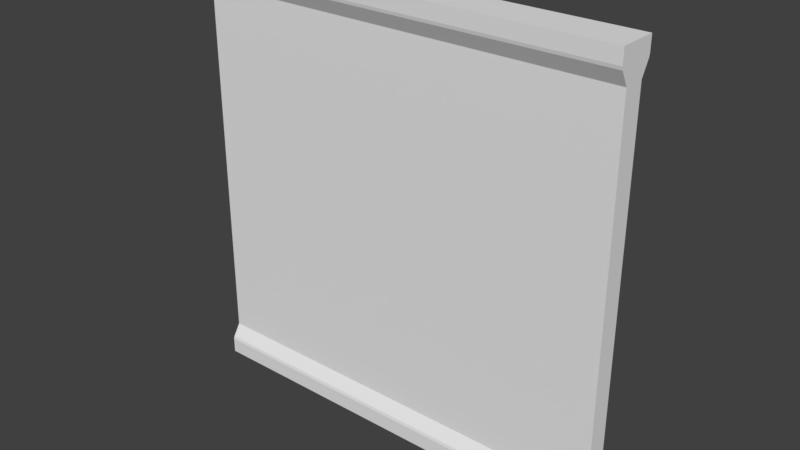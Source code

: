 # Source: Wall.blend  (saved by Blender 2.79.0; exported with 4.5.12 LTS)
import bpy
from mathutils import Matrix  # noqa: F401  (used for matrix-valued properties, if any)

bpy.ops.wm.read_factory_settings(use_empty=True)
scene = bpy.context.scene
scene.name = 'Scene'

# ---- collections
col_collection_1 = bpy.data.collections.new('Collection 1'); scene.collection.children.link(col_collection_1)

# ---- materials (node trees are filled in below, after node groups)
mat_material = bpy.data.materials.new('Material')
mat_material.alpha_threshold = 0.0
mat_material.use_transparent_shadow = False
mat_material.roughness = 0.5
mat_material.line_color = (0.0, 0.0, 0.0, 1.0)

# ---- material node trees

# ---- world
world_world = bpy.data.worlds.new('World'); scene.world = world_world
world_world.color = (0.05088, 0.05088, 0.05088)
world_world.use_sun_shadow = False
world_world.sun_shadow_jitter_overblur = 0.0
world_world.cycles.sampling_method = 'MANUAL'

# ---- meshes
me_cube = bpy.data.meshes.new('Cube')
me_cube.from_pydata([(1.0, 1.8, -1.0), (1.0, -1.8, -1.0), (-1.0, -1.8, -1.0), (-1.0, 1.8, -1.0), (1.0, 1.8, 1.0), (1.0, -1.8, 1.0), (-1.0, -1.8, 1.0), (-1.0, 1.8, 1.0), (1.0, 1.8, -0.9292), (1.0, -1.8, -0.9292), (-1.0, -1.8, -0.9292), (-1.0, 1.8, -0.9292), (1.0, 1.0, -0.8574), (1.0, -1.0, -0.8574), (-1.0, -1.0, -0.8574), (-1.0, 1.0, -0.8574), (1.0, 1.8, 0.9314), (1.0, -1.8, 0.9314), (-1.0, -1.8, 0.9314), (-1.0, 1.8, 0.9314), (1.0, 1.0, 0.8497), (1.0, -1.0, 0.8497), (-1.0, -1.0, 0.8497), (-1.0, 1.0, 0.8497), (1.0, 1.729, -0.9154), (1.0, -1.729, -0.9154), (-1.0, -1.729, -0.9154), (-1.0, 1.729, -0.9154), (1.0, 1.742, 0.917), (1.0, -1.742, 0.917), (-1.0, -1.742, 0.917), (-1.0, 1.742, 0.917), (1.0, -2.384e-07, -1.0), (-1.0, 3.576e-07, -1.0), (1.0, -9.537e-07, 1.0), (-1.0, 4.768e-07, 1.0), (-1.0, 2.98e-07, -0.8574), (1.0, -5.96e-08, -0.8574), (1.0, -5.364e-07, 0.8497), (-1.0, 1.788e-07, 0.8497), (1.0, -9.537e-07, 0.9314), (-1.0, 4.768e-07, 0.9314), (-1.0, 3.576e-07, -0.9292), (1.0, -2.384e-07, -0.9292), (1.0, -2.384e-07, -0.9154), (-1.0, 4.768e-07, -0.9154), (-1.0, 4.768e-07, 0.917), (1.0, -9.537e-07, 0.917)], [], [(32, 1, 2, 33), (34, 35, 6, 5), (17, 5, 6, 18), (8, 0, 3, 11), (24, 8, 11, 27), (1, 9, 10, 2), (20, 12, 15, 23), (25, 13, 14, 26), (4, 16, 19, 7), (29, 17, 18, 30), (37, 38, 21, 13), (13, 21, 22, 14), (36, 39, 23, 15), (28, 20, 23, 31), (34, 5, 17, 40), (47, 29, 21, 38), (46, 31, 23, 39), (35, 7, 19, 41), (45, 27, 11, 42), (33, 2, 10, 42), (32, 0, 8, 43), (44, 25, 9, 43), (37, 13, 25, 44), (36, 15, 27, 45), (9, 25, 26, 10), (12, 24, 27, 15), (41, 19, 31, 46), (40, 17, 29, 47), (16, 28, 31, 19), (21, 29, 30, 22), (16, 40, 47, 28), (18, 41, 46, 30), (14, 36, 45, 26), (12, 37, 44, 24), (24, 44, 43, 8), (1, 32, 43, 9), (3, 33, 42, 11), (26, 45, 42, 10), (6, 35, 41, 18), (30, 46, 39, 22), (28, 47, 38, 20), (4, 34, 40, 16), (14, 22, 39, 36), (12, 20, 38, 37), (4, 7, 35, 34), (0, 32, 33, 3)])
_uv = me_cube.uv_layers.new(name='UVMap')
_uv.uv.foreach_set('vector', [0.7985, 0.8087, 0.7651, 0.8087, 0.7651, 0.7716, 0.7985, 0.7716, 0.7991, 0.8489, 0.7991, 0.8118, 0.8325, 0.8118, 0.8325, 0.8489, 0.6494, 0.6096, 0.6304, 0.6096, 0.6304, 0.05547, 0.6494, 0.05547, 0.0279, 0.07726, 0.0279, 0.05764, 0.582, 0.05764, 0.582, 0.07726, 0.5798, 0.1369, 0.5798, 0.157, 0.02568, 0.157, 0.02568, 0.1369, 0.582, 0.05764, 0.582, 0.07726, 0.0279, 0.07726, 0.0279, 0.05764, 0.02388, 0.9561, 0.02388, 0.4831, 0.578, 0.4831, 0.578, 0.9561, 0.5814, 0.219, 0.5814, 0.4215, 0.02727, 0.4215, 0.02727, 0.219, 0.6304, 0.05547, 0.6494, 0.05547, 0.6494, 0.6096, 0.6304, 0.6096, 0.718, 0.6077, 0.7013, 0.6077, 0.7013, 0.05356, 0.718, 0.05356, 0.8936, 0.7711, 0.8936, 0.8513, 0.8466, 0.8513, 0.8466, 0.7711, 0.578, 0.4831, 0.578, 0.9561, 0.02388, 0.9561, 0.02388, 0.4831, 0.7006, 0.8506, 0.7006, 0.7704, 0.7476, 0.7704, 0.7476, 0.8506, 0.9699, 0.6069, 0.7636, 0.6069, 0.7636, 0.05278, 0.9699, 0.05278, 0.8943, 0.9233, 0.8097, 0.9233, 0.8097, 0.9201, 0.8943, 0.9201, 0.8961, 0.8784, 0.8142, 0.8784, 0.8491, 0.8753, 0.8961, 0.8753, 0.7028, 0.8647, 0.7847, 0.8647, 0.7498, 0.8679, 0.7028, 0.8679, 0.7002, 0.9133, 0.7848, 0.9133, 0.7848, 0.9166, 0.7002, 0.9166, 0.706, 0.7371, 0.7602, 0.7375, 0.7653, 0.7385, 0.706, 0.738, 0.7036, 0.716, 0.619, 0.716, 0.619, 0.7127, 0.7036, 0.7127, 0.8886, 0.7094, 0.9732, 0.7094, 0.9732, 0.7127, 0.8886, 0.7127, 0.8875, 0.7277, 0.8333, 0.7273, 0.8281, 0.7262, 0.8875, 0.7267, 0.8932, 0.7469, 0.8462, 0.7469, 0.812, 0.7442, 0.8932, 0.7442, 0.7014, 0.7549, 0.7484, 0.7549, 0.7827, 0.7576, 0.7014, 0.7576, 0.5798, 0.1369, 0.5798, 0.157, 0.02567, 0.157, 0.02567, 0.1369, 0.5814, 0.219, 0.5814, 0.4215, 0.02727, 0.4215, 0.02727, 0.219, 0.7036, 0.8858, 0.7613, 0.8853, 0.7594, 0.8863, 0.7036, 0.8867, 0.8906, 0.8995, 0.8329, 0.8999, 0.8347, 0.899, 0.8906, 0.8985, 0.718, 0.6077, 0.7013, 0.6077, 0.7013, 0.05356, 0.718, 0.05356, 0.9699, 0.6069, 0.7636, 0.6069, 0.7636, 0.05278, 0.9699, 0.05278, 0.9505, 0.8999, 0.8906, 0.8995, 0.8906, 0.8985, 0.9464, 0.8989, 0.6437, 0.8853, 0.7036, 0.8858, 0.7036, 0.8867, 0.6478, 0.8863, 0.6544, 0.7549, 0.7014, 0.7549, 0.7014, 0.7576, 0.6202, 0.7576, 0.9402, 0.7469, 0.8932, 0.7469, 0.8932, 0.7442, 0.9745, 0.7442, 0.9417, 0.7272, 0.8875, 0.7277, 0.8875, 0.7267, 0.9439, 0.7262, 0.804, 0.7094, 0.8886, 0.7094, 0.8886, 0.7127, 0.804, 0.7127, 0.7882, 0.716, 0.7036, 0.716, 0.7036, 0.7127, 0.7882, 0.7127, 0.6518, 0.7375, 0.706, 0.7371, 0.706, 0.738, 0.6495, 0.7385, 0.6156, 0.9133, 0.7002, 0.9133, 0.7002, 0.9166, 0.6156, 0.9166, 0.6209, 0.8647, 0.7028, 0.8647, 0.7028, 0.8679, 0.6558, 0.8679, 0.978, 0.8784, 0.8961, 0.8784, 0.8961, 0.8753, 0.9431, 0.8753, 0.9789, 0.9233, 0.8943, 0.9233, 0.8943, 0.9201, 0.9789, 0.9201, 0.6536, 0.8506, 0.6536, 0.7704, 0.7006, 0.7704, 0.7006, 0.8506, 0.9406, 0.7711, 0.9406, 0.8513, 0.8936, 0.8513, 0.8936, 0.7711, 0.7657, 0.8489, 0.7657, 0.8118, 0.7991, 0.8118, 0.7991, 0.8489, 0.8319, 0.8087, 0.7985, 0.8087, 0.7985, 0.7716, 0.8319, 0.7716])
me_cube.materials.append(mat_material)
me_cube.use_remesh_preserve_volume = False
me_cube.use_remesh_preserve_attributes = False
me_cube.use_mirror_vertex_groups = False
me_cube.update()

# ---- objects
ob_cube = bpy.data.objects.new('Cube', me_cube)

# ---- transforms, parenting, visibility, modifiers, constraints
ob_cube.location = (0.0, 0.0, 2.002)
ob_cube.scale = (2.0, 0.1, 2.0)
ob_cube.lock_rotations_4d = False
ob_cube.empty_display_type = 'ARROWS'
ob_cube.lineart.crease_threshold = 0.0

# ---- collection membership
col_collection_1.objects.link(ob_cube)

# ---- scene / render settings (as saved in the file)
scene.frame_start = 1; scene.frame_end = 250; scene.frame_set(1)
scene.render.engine = 'BLENDER_EEVEE_NEXT'
scene.render.resolution_percentage = 50
scene.render.dither_intensity = 0.0
scene.cycles.use_denoising = False
scene.cycles.samples = 128
scene.cycles.sampling_pattern = 'TABULATED_SOBOL'
scene.cycles.use_adaptive_sampling = False
scene.cycles.use_light_tree = False
scene.cycles.blur_glossy = 0.0
scene.cycles.sample_clamp_indirect = 0.0
scene.view_settings.view_transform = 'Standard'
bpy.context.view_layer.update()

# ---- added for rendering (the .blend has no active camera and no usable light): camera, sun
cam_auto = bpy.data.cameras.new('AutoCamera')
cam_auto.lens = 50.0
cam_auto.sensor_width = 36.0
cam_auto.clip_end = 1000.0
ob_auto_camera = bpy.data.objects.new('AutoCamera', cam_auto)
scene.collection.objects.link(ob_auto_camera)
ob_auto_camera.location = (5.24445, -6.29334, 6.1977)
ob_auto_camera.rotation_euler = (1.09748, -7.21219e-08, 0.694738)
scene.camera = ob_auto_camera
light_auto_sun = bpy.data.lights.new('AutoSun', 'SUN')
light_auto_sun.energy = 3.0
light_auto_sun.angle = 0.0523599
ob_auto_sun = bpy.data.objects.new('AutoSun', light_auto_sun)
scene.collection.objects.link(ob_auto_sun)
ob_auto_sun.rotation_euler = (0.872665, 0.174533, 0.523599)
bpy.context.view_layer.update()
